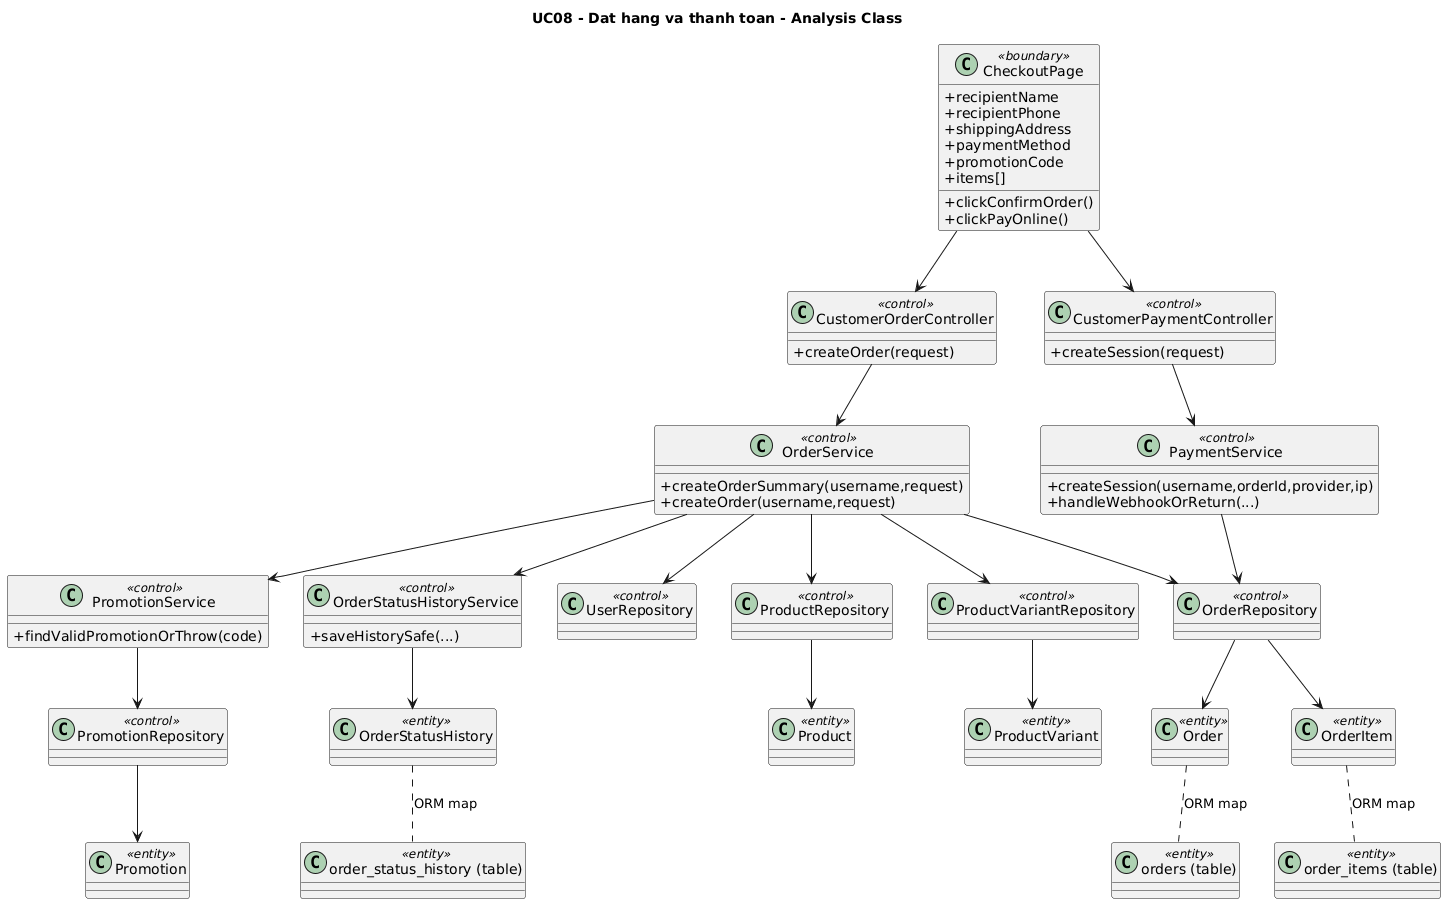

The diagram above was rendered by PlantUML. Its source (embedded in the PNG):
@startuml UC08_analysis
title UC08 - Dat hang va thanh toan - Analysis Class
skinparam classAttributeIconSize 0

class CheckoutPage <<boundary>> {
  +recipientName
  +recipientPhone
  +shippingAddress
  +paymentMethod
  +promotionCode
  +items[]
  +clickConfirmOrder()
  +clickPayOnline()
}
class CustomerOrderController <<control>> {
  +createOrder(request)
}
class OrderService <<control>> {
  +createOrderSummary(username,request)
  +createOrder(username,request)
}
class PromotionService <<control>> {
  +findValidPromotionOrThrow(code)
}
class CustomerPaymentController <<control>> {
  +createSession(request)
}
class PaymentService <<control>> {
  +createSession(username,orderId,provider,ip)
  +handleWebhookOrReturn(...)
}
class OrderStatusHistoryService <<control>> {
  +saveHistorySafe(...)
}
class UserRepository <<control>>
class ProductRepository <<control>>
class ProductVariantRepository <<control>>
class PromotionRepository <<control>>
class OrderRepository <<control>>
class Order <<entity>>
class OrderItem <<entity>>
class Product <<entity>>
class ProductVariant <<entity>>
class Promotion <<entity>>
class OrderStatusHistory <<entity>>
class "orders (table)" as OrdersTable <<entity>>
class "order_items (table)" as OrderItemsTable <<entity>>
class "order_status_history (table)" as HistoryTable <<entity>>

CheckoutPage --> CustomerOrderController
CheckoutPage --> CustomerPaymentController
CustomerOrderController --> OrderService
OrderService --> PromotionService
OrderService --> OrderStatusHistoryService
OrderService --> UserRepository
OrderService --> ProductRepository
OrderService --> ProductVariantRepository
OrderService --> OrderRepository
PromotionService --> PromotionRepository
CustomerPaymentController --> PaymentService
PaymentService --> OrderRepository
OrderRepository --> Order
OrderRepository --> OrderItem
ProductRepository --> Product
ProductVariantRepository --> ProductVariant
PromotionRepository --> Promotion
OrderStatusHistoryService --> OrderStatusHistory
Order .. OrdersTable : ORM map
OrderItem .. OrderItemsTable : ORM map
OrderStatusHistory .. HistoryTable : ORM map
@enduml